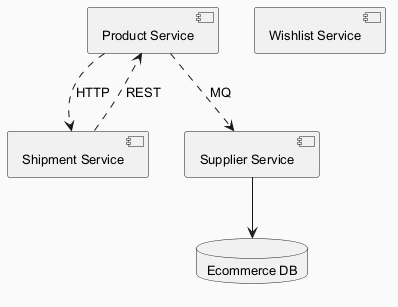

The diagram above was rendered by PlantUML. Its source (embedded in the PNG):
@startuml
skinparam backgroundColor #FAFAFA
skinparam classBackgroundColor #FFF3E0
skinparam classBorderColor #E65100
skinparam defaultFontSize 13
component "Supplier Service" as C_SupplierService
component "Shipment Service" as C_ShipmentService
component "Wishlist Service" as C_WishlistService
component "Product Service" as C_ProductService
database "Ecommerce DB" as DB_ecommerce
C_SupplierService --> DB_ecommerce
C_ProductService ..> C_ShipmentService : HTTP
C_ShipmentService ..> C_ProductService : REST
C_ProductService ..> C_SupplierService : MQ
@enduml